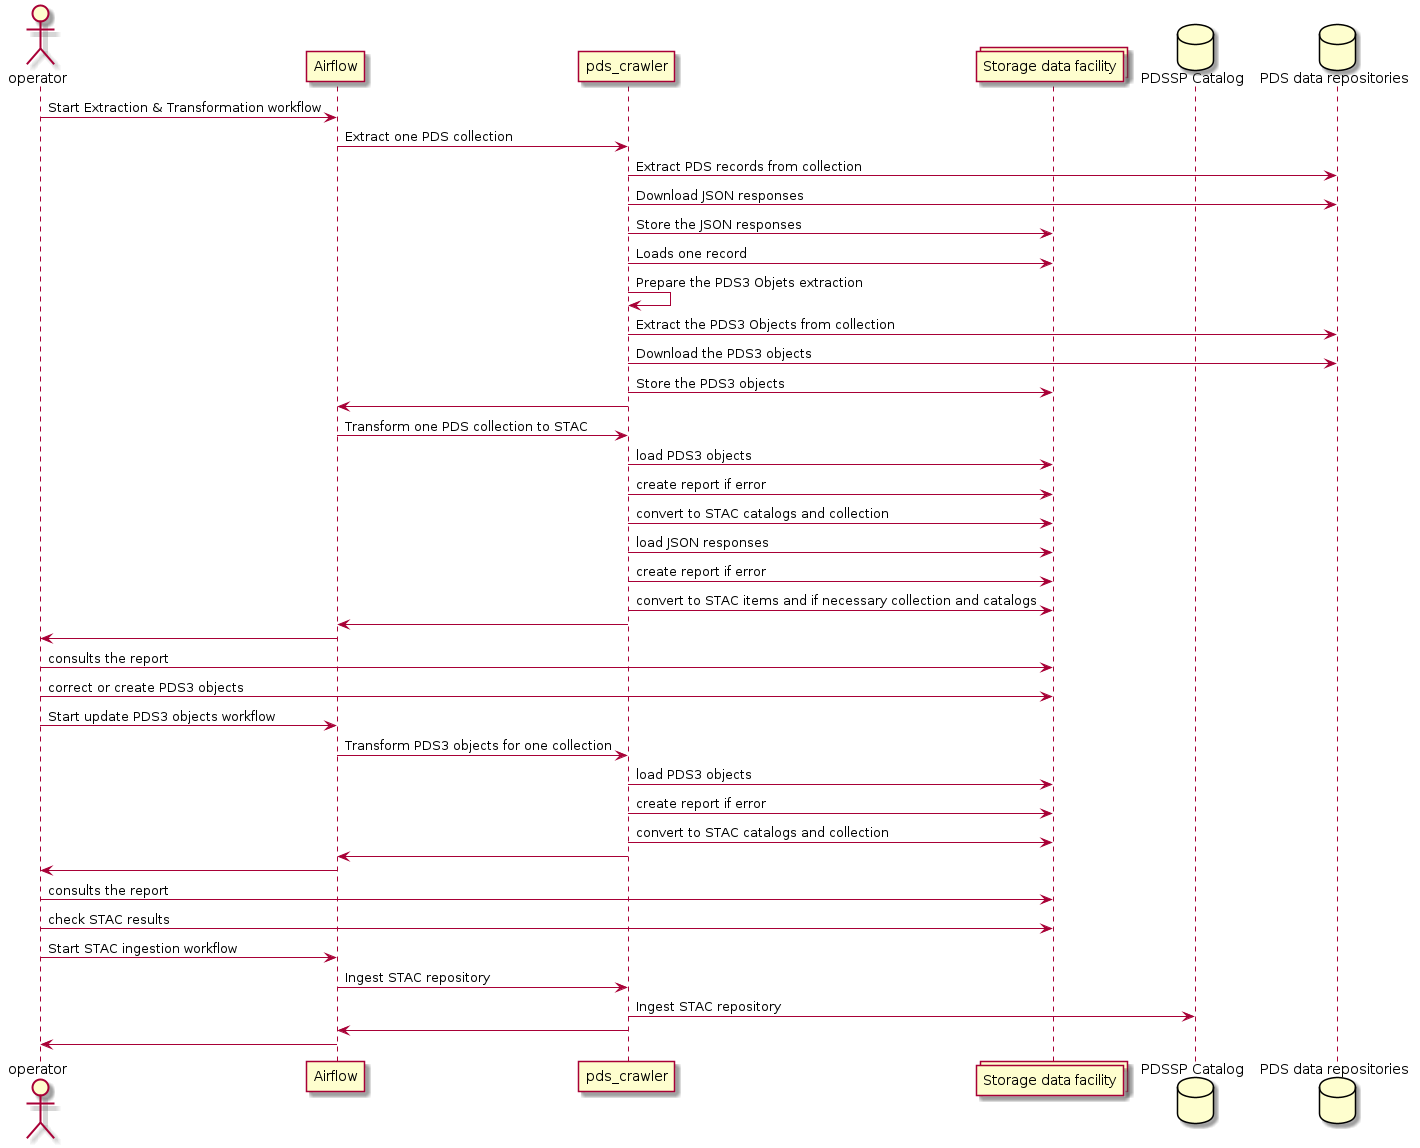

The diagram above was rendered by PlantUML. Its source (embedded in the PNG):
@startuml
actor operator as operator
participant Airflow as airflow
participant pds_crawler as crawler
collections "Storage data facility" as storage
database    "PDSSP Catalog" as pdssp_cat
database    "PDS data repositories" as pds

operator -> airflow : Start Extraction & Transformation workflow
airflow -> crawler : Extract one PDS collection
crawler -> pds: Extract PDS records from collection
crawler -> pds: Download JSON responses
crawler -> storage : Store the JSON responses
crawler -> storage : Loads one record
crawler -> crawler : Prepare the PDS3 Objets extraction
crawler -> pds: Extract the PDS3 Objects from collection
crawler -> pds : Download the PDS3 objects
crawler -> storage : Store the PDS3 objects
crawler -> airflow

airflow -> crawler : Transform one PDS collection to STAC
crawler -> storage: load PDS3 objects
crawler -> storage : create report if error
crawler -> storage : convert to STAC catalogs and collection

crawler -> storage: load JSON responses
crawler -> storage : create report if error
crawler -> storage : convert to STAC items and if necessary collection and catalogs
crawler -> airflow
airflow -> operator

operator -> storage : consults the report
operator -> storage : correct or create PDS3 objects

operator -> airflow : Start update PDS3 objects workflow
airflow -> crawler : Transform PDS3 objects for one collection
crawler -> storage: load PDS3 objects
crawler -> storage : create report if error
crawler -> storage : convert to STAC catalogs and collection
crawler -> airflow
airflow -> operator
operator -> storage : consults the report
operator -> storage : check STAC results

operator -> airflow : Start STAC ingestion workflow
airflow -> crawler : Ingest STAC repository
crawler -> pdssp_cat : Ingest STAC repository
crawler -> airflow
airflow -> operator

@enduml